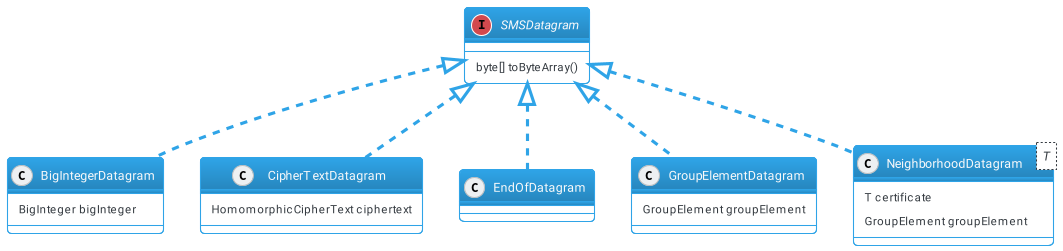

The diagram above was rendered by PlantUML. Its source (embedded in the PNG):
@startuml dto
!include themes/puml-theme-cerulean-outline.puml
skinparam backgroundColor #FFFFFF
interface SMSDatagram
class BigIntegerDatagram
class CipherTextDatagram
class EndOfDatagram
class GroupElementDatagram
class NeighborhoodDatagram<T>
SMSDatagram <|.. BigIntegerDatagram
SMSDatagram <|.. CipherTextDatagram
SMSDatagram <|.. EndOfDatagram
SMSDatagram <|.. GroupElementDatagram
SMSDatagram <|.. NeighborhoodDatagram
BigIntegerDatagram : BigInteger bigInteger
CipherTextDatagram : HomomorphicCipherText ciphertext
GroupElementDatagram : GroupElement groupElement
NeighborhoodDatagram : T certificate
NeighborhoodDatagram : GroupElement groupElement
SMSDatagram : byte[] toByteArray()
@enduml